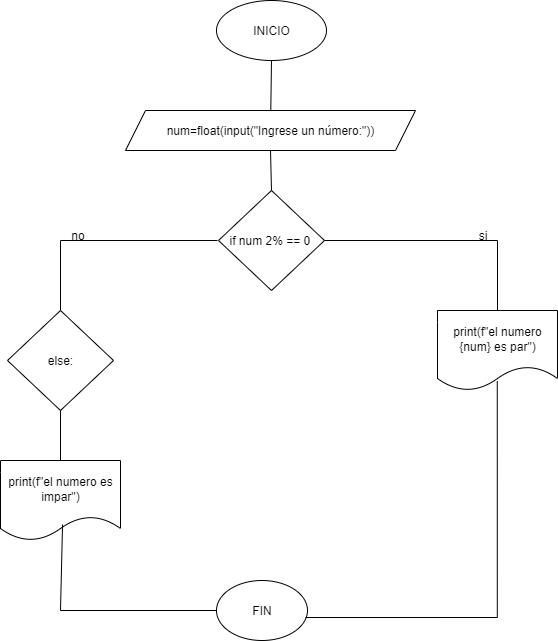

The diagram above was exported from draw.io. Its source (the exported page's mxGraphModel, read from the mxfile embedded in the PNG):
<mxGraphModel dx="1163" dy="644" grid="1" gridSize="10" guides="1" tooltips="1" connect="1" arrows="1" fold="1" page="1" pageScale="1" pageWidth="827" pageHeight="1169" background="#ffffff" math="0" shadow="0">
  <root>
    <mxCell id="0" />
    <mxCell id="1" parent="0" />
    <mxCell id="NFKTJd2dvE9xzYklLy44-1" value="INICIO" style="ellipse;whiteSpace=wrap;html=1;" vertex="1" parent="1">
      <mxGeometry x="359" y="10" width="110" height="60" as="geometry" />
    </mxCell>
    <mxCell id="qzUuRfZN2RGh_eFAKVpS-1" value="&lt;font style=&quot;vertical-align: inherit;&quot;&gt;&lt;font style=&quot;vertical-align: inherit;&quot;&gt;num=float(input(&quot;Ingrese un número:&quot;))&lt;/font&gt;&lt;/font&gt;" style="shape=parallelogram;perimeter=parallelogramPerimeter;whiteSpace=wrap;html=1;fixedSize=1;" vertex="1" parent="1">
      <mxGeometry x="268" y="120" width="290" height="40" as="geometry" />
    </mxCell>
    <mxCell id="qzUuRfZN2RGh_eFAKVpS-3" value="if num 2% == 0&amp;nbsp;" style="rhombus;whiteSpace=wrap;html=1;" vertex="1" parent="1">
      <mxGeometry x="361" y="200" width="106" height="100" as="geometry" />
    </mxCell>
    <mxCell id="WOcUdECIEeOsZ66skrcW-1" value="" style="endArrow=none;html=1;rounded=0;entryX=0.5;entryY=1;entryDx=0;entryDy=0;" edge="1" parent="1" source="qzUuRfZN2RGh_eFAKVpS-1" target="NFKTJd2dvE9xzYklLy44-1">
      <mxGeometry width="50" height="50" relative="1" as="geometry">
        <mxPoint x="410" y="130" as="sourcePoint" />
        <mxPoint x="410" y="90" as="targetPoint" />
      </mxGeometry>
    </mxCell>
    <mxCell id="WOcUdECIEeOsZ66skrcW-2" value="" style="endArrow=none;html=1;rounded=0;entryX=0.5;entryY=1;entryDx=0;entryDy=0;exitX=0.5;exitY=0;exitDx=0;exitDy=0;" edge="1" parent="1" source="qzUuRfZN2RGh_eFAKVpS-3" target="qzUuRfZN2RGh_eFAKVpS-1">
      <mxGeometry width="50" height="50" relative="1" as="geometry">
        <mxPoint x="420" y="210" as="sourcePoint" />
        <mxPoint x="410" y="180" as="targetPoint" />
      </mxGeometry>
    </mxCell>
    <mxCell id="WOcUdECIEeOsZ66skrcW-3" value="" style="endArrow=none;html=1;rounded=0;entryX=1;entryY=0.5;entryDx=0;entryDy=0;edgeStyle=orthogonalEdgeStyle;exitX=0.5;exitY=0;exitDx=0;exitDy=0;" edge="1" parent="1" source="WOcUdECIEeOsZ66skrcW-5" target="qzUuRfZN2RGh_eFAKVpS-3">
      <mxGeometry width="50" height="50" relative="1" as="geometry">
        <mxPoint x="640" y="250" as="sourcePoint" />
        <mxPoint x="530" y="240" as="targetPoint" />
      </mxGeometry>
    </mxCell>
    <mxCell id="WOcUdECIEeOsZ66skrcW-4" value="si" style="text;html=1;align=center;verticalAlign=middle;resizable=0;points=[];autosize=1;strokeColor=none;fillColor=none;" vertex="1" parent="1">
      <mxGeometry x="610" y="230" width="30" height="30" as="geometry" />
    </mxCell>
    <mxCell id="WOcUdECIEeOsZ66skrcW-5" value="print(f&quot;el numero {num} es par&quot;)" style="shape=document;whiteSpace=wrap;html=1;boundedLbl=1;" vertex="1" parent="1">
      <mxGeometry x="580" y="320" width="120" height="80" as="geometry" />
    </mxCell>
    <mxCell id="WOcUdECIEeOsZ66skrcW-6" value="" style="endArrow=none;html=1;rounded=0;edgeStyle=orthogonalEdgeStyle;exitX=0.5;exitY=0;exitDx=0;exitDy=0;" edge="1" parent="1" source="WOcUdECIEeOsZ66skrcW-7">
      <mxGeometry width="50" height="50" relative="1" as="geometry">
        <mxPoint x="200" y="250" as="sourcePoint" />
        <mxPoint x="360" y="250" as="targetPoint" />
        <Array as="points">
          <mxPoint x="203" y="250" />
        </Array>
      </mxGeometry>
    </mxCell>
    <mxCell id="WOcUdECIEeOsZ66skrcW-7" value="else:" style="rhombus;whiteSpace=wrap;html=1;" vertex="1" parent="1">
      <mxGeometry x="150" y="320" width="106" height="100" as="geometry" />
    </mxCell>
    <mxCell id="WOcUdECIEeOsZ66skrcW-8" value="" style="endArrow=none;html=1;rounded=0;exitX=0.5;exitY=1;exitDx=0;exitDy=0;" edge="1" parent="1" source="WOcUdECIEeOsZ66skrcW-7" target="WOcUdECIEeOsZ66skrcW-11">
      <mxGeometry width="50" height="50" relative="1" as="geometry">
        <mxPoint x="360" y="410" as="sourcePoint" />
        <mxPoint x="203" y="470" as="targetPoint" />
      </mxGeometry>
    </mxCell>
    <mxCell id="WOcUdECIEeOsZ66skrcW-9" value="no" style="text;html=1;align=center;verticalAlign=middle;resizable=0;points=[];autosize=1;strokeColor=none;fillColor=none;" vertex="1" parent="1">
      <mxGeometry x="200" y="230" width="40" height="30" as="geometry" />
    </mxCell>
    <mxCell id="WOcUdECIEeOsZ66skrcW-11" value="print(f&quot;el numero es impar&quot;)" style="shape=document;whiteSpace=wrap;html=1;boundedLbl=1;" vertex="1" parent="1">
      <mxGeometry x="143" y="470" width="120" height="80" as="geometry" />
    </mxCell>
    <mxCell id="WOcUdECIEeOsZ66skrcW-12" value="" style="endArrow=none;html=1;rounded=0;exitX=0.517;exitY=0.8;exitDx=0;exitDy=0;exitPerimeter=0;" edge="1" parent="1" source="WOcUdECIEeOsZ66skrcW-11" target="WOcUdECIEeOsZ66skrcW-13">
      <mxGeometry width="50" height="50" relative="1" as="geometry">
        <mxPoint x="280" y="530" as="sourcePoint" />
        <mxPoint x="360" y="620" as="targetPoint" />
        <Array as="points">
          <mxPoint x="203" y="620" />
        </Array>
      </mxGeometry>
    </mxCell>
    <mxCell id="WOcUdECIEeOsZ66skrcW-13" value="FIN" style="ellipse;whiteSpace=wrap;html=1;" vertex="1" parent="1">
      <mxGeometry x="359" y="590" width="91" height="60" as="geometry" />
    </mxCell>
    <mxCell id="WOcUdECIEeOsZ66skrcW-15" value="" style="endArrow=none;html=1;rounded=0;edgeStyle=orthogonalEdgeStyle;exitX=0.978;exitY=0.617;exitDx=0;exitDy=0;exitPerimeter=0;entryX=0.498;entryY=0.881;entryDx=0;entryDy=0;entryPerimeter=0;" edge="1" parent="1" source="WOcUdECIEeOsZ66skrcW-13" target="WOcUdECIEeOsZ66skrcW-5">
      <mxGeometry width="50" height="50" relative="1" as="geometry">
        <mxPoint x="723" y="600" as="sourcePoint" />
        <mxPoint x="550" y="530" as="targetPoint" />
      </mxGeometry>
    </mxCell>
  </root>
</mxGraphModel>